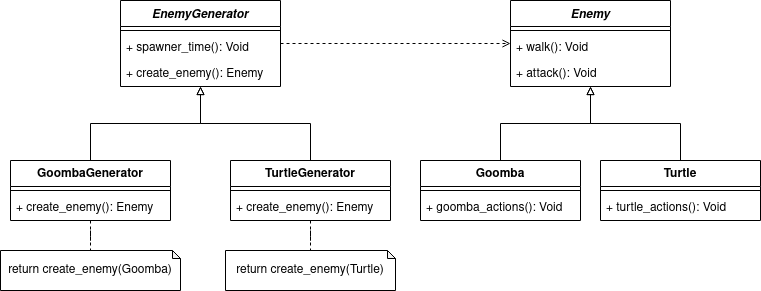

The diagram above was exported from draw.io. Its source (the exported page's mxGraphModel, read from the mxfile embedded in the PNG):
<mxGraphModel dx="1434" dy="572" grid="1" gridSize="10" guides="1" tooltips="1" connect="1" arrows="1" fold="1" page="1" pageScale="1" pageWidth="827" pageHeight="1169" math="0" shadow="0">
  <root>
    <mxCell id="0" />
    <mxCell id="1" parent="0" />
    <mxCell id="zRut9-MQq90nDfEcxQ2I-21" style="edgeStyle=orthogonalEdgeStyle;rounded=0;orthogonalLoop=1;jettySize=auto;html=1;dashed=1;endArrow=open;endFill=0;" edge="1" parent="1" source="zRut9-MQq90nDfEcxQ2I-1" target="zRut9-MQq90nDfEcxQ2I-6">
      <mxGeometry relative="1" as="geometry" />
    </mxCell>
    <mxCell id="zRut9-MQq90nDfEcxQ2I-1" value="EnemyGenerator" style="swimlane;fontStyle=3;align=center;verticalAlign=top;childLayout=stackLayout;horizontal=1;startSize=26;horizontalStack=0;resizeParent=1;resizeParentMax=0;resizeLast=0;collapsible=1;marginBottom=0;whiteSpace=wrap;html=1;" vertex="1" parent="1">
      <mxGeometry x="180" y="100" width="160" height="86" as="geometry" />
    </mxCell>
    <mxCell id="zRut9-MQq90nDfEcxQ2I-3" value="" style="line;strokeWidth=1;fillColor=none;align=left;verticalAlign=middle;spacingTop=-1;spacingLeft=3;spacingRight=3;rotatable=0;labelPosition=right;points=[];portConstraint=eastwest;strokeColor=inherit;" vertex="1" parent="zRut9-MQq90nDfEcxQ2I-1">
      <mxGeometry y="26" width="160" height="8" as="geometry" />
    </mxCell>
    <mxCell id="zRut9-MQq90nDfEcxQ2I-4" value="+ spawner_time(): Void" style="text;strokeColor=none;fillColor=none;align=left;verticalAlign=top;spacingLeft=4;spacingRight=4;overflow=hidden;rotatable=0;points=[[0,0.5],[1,0.5]];portConstraint=eastwest;whiteSpace=wrap;html=1;" vertex="1" parent="zRut9-MQq90nDfEcxQ2I-1">
      <mxGeometry y="34" width="160" height="26" as="geometry" />
    </mxCell>
    <mxCell id="zRut9-MQq90nDfEcxQ2I-5" value="+ create_enemy(): Enemy" style="text;strokeColor=none;fillColor=none;align=left;verticalAlign=top;spacingLeft=4;spacingRight=4;overflow=hidden;rotatable=0;points=[[0,0.5],[1,0.5]];portConstraint=eastwest;whiteSpace=wrap;html=1;" vertex="1" parent="zRut9-MQq90nDfEcxQ2I-1">
      <mxGeometry y="60" width="160" height="26" as="geometry" />
    </mxCell>
    <mxCell id="zRut9-MQq90nDfEcxQ2I-6" value="Enemy" style="swimlane;fontStyle=3;align=center;verticalAlign=top;childLayout=stackLayout;horizontal=1;startSize=26;horizontalStack=0;resizeParent=1;resizeParentMax=0;resizeLast=0;collapsible=1;marginBottom=0;whiteSpace=wrap;html=1;" vertex="1" parent="1">
      <mxGeometry x="570" y="100" width="160" height="86" as="geometry" />
    </mxCell>
    <mxCell id="zRut9-MQq90nDfEcxQ2I-7" value="" style="line;strokeWidth=1;fillColor=none;align=left;verticalAlign=middle;spacingTop=-1;spacingLeft=3;spacingRight=3;rotatable=0;labelPosition=right;points=[];portConstraint=eastwest;strokeColor=inherit;" vertex="1" parent="zRut9-MQq90nDfEcxQ2I-6">
      <mxGeometry y="26" width="160" height="8" as="geometry" />
    </mxCell>
    <mxCell id="zRut9-MQq90nDfEcxQ2I-8" value="+ walk(): Void" style="text;strokeColor=none;fillColor=none;align=left;verticalAlign=top;spacingLeft=4;spacingRight=4;overflow=hidden;rotatable=0;points=[[0,0.5],[1,0.5]];portConstraint=eastwest;whiteSpace=wrap;html=1;" vertex="1" parent="zRut9-MQq90nDfEcxQ2I-6">
      <mxGeometry y="34" width="160" height="26" as="geometry" />
    </mxCell>
    <mxCell id="zRut9-MQq90nDfEcxQ2I-10" value="+ attack(): Void" style="text;strokeColor=none;fillColor=none;align=left;verticalAlign=top;spacingLeft=4;spacingRight=4;overflow=hidden;rotatable=0;points=[[0,0.5],[1,0.5]];portConstraint=eastwest;whiteSpace=wrap;html=1;" vertex="1" parent="zRut9-MQq90nDfEcxQ2I-6">
      <mxGeometry y="60" width="160" height="26" as="geometry" />
    </mxCell>
    <mxCell id="zRut9-MQq90nDfEcxQ2I-18" style="edgeStyle=orthogonalEdgeStyle;rounded=0;orthogonalLoop=1;jettySize=auto;html=1;endArrow=block;endFill=0;" edge="1" parent="1" source="zRut9-MQq90nDfEcxQ2I-11" target="zRut9-MQq90nDfEcxQ2I-1">
      <mxGeometry relative="1" as="geometry" />
    </mxCell>
    <mxCell id="zRut9-MQq90nDfEcxQ2I-25" style="edgeStyle=orthogonalEdgeStyle;rounded=0;orthogonalLoop=1;jettySize=auto;html=1;endArrow=none;endFill=0;dashed=1;" edge="1" parent="1" source="zRut9-MQq90nDfEcxQ2I-11" target="zRut9-MQq90nDfEcxQ2I-24">
      <mxGeometry relative="1" as="geometry" />
    </mxCell>
    <mxCell id="zRut9-MQq90nDfEcxQ2I-11" value="GoombaGenerator" style="swimlane;fontStyle=1;align=center;verticalAlign=top;childLayout=stackLayout;horizontal=1;startSize=26;horizontalStack=0;resizeParent=1;resizeParentMax=0;resizeLast=0;collapsible=1;marginBottom=0;whiteSpace=wrap;html=1;" vertex="1" parent="1">
      <mxGeometry x="70" y="260" width="160" height="60" as="geometry" />
    </mxCell>
    <mxCell id="zRut9-MQq90nDfEcxQ2I-13" value="" style="line;strokeWidth=1;fillColor=none;align=left;verticalAlign=middle;spacingTop=-1;spacingLeft=3;spacingRight=3;rotatable=0;labelPosition=right;points=[];portConstraint=eastwest;strokeColor=inherit;" vertex="1" parent="zRut9-MQq90nDfEcxQ2I-11">
      <mxGeometry y="26" width="160" height="8" as="geometry" />
    </mxCell>
    <mxCell id="zRut9-MQq90nDfEcxQ2I-14" value="+ create_enemy(): Enemy" style="text;strokeColor=none;fillColor=none;align=left;verticalAlign=top;spacingLeft=4;spacingRight=4;overflow=hidden;rotatable=0;points=[[0,0.5],[1,0.5]];portConstraint=eastwest;whiteSpace=wrap;html=1;" vertex="1" parent="zRut9-MQq90nDfEcxQ2I-11">
      <mxGeometry y="34" width="160" height="26" as="geometry" />
    </mxCell>
    <mxCell id="zRut9-MQq90nDfEcxQ2I-19" style="edgeStyle=orthogonalEdgeStyle;rounded=0;orthogonalLoop=1;jettySize=auto;html=1;endArrow=block;endFill=0;" edge="1" parent="1" source="zRut9-MQq90nDfEcxQ2I-15" target="zRut9-MQq90nDfEcxQ2I-1">
      <mxGeometry relative="1" as="geometry" />
    </mxCell>
    <mxCell id="zRut9-MQq90nDfEcxQ2I-26" style="edgeStyle=orthogonalEdgeStyle;rounded=0;orthogonalLoop=1;jettySize=auto;html=1;endArrow=none;endFill=0;dashed=1;" edge="1" parent="1" source="zRut9-MQq90nDfEcxQ2I-15" target="zRut9-MQq90nDfEcxQ2I-23">
      <mxGeometry relative="1" as="geometry" />
    </mxCell>
    <mxCell id="zRut9-MQq90nDfEcxQ2I-15" value="TurtleGenerator" style="swimlane;fontStyle=1;align=center;verticalAlign=top;childLayout=stackLayout;horizontal=1;startSize=26;horizontalStack=0;resizeParent=1;resizeParentMax=0;resizeLast=0;collapsible=1;marginBottom=0;whiteSpace=wrap;html=1;" vertex="1" parent="1">
      <mxGeometry x="290" y="260" width="160" height="60" as="geometry" />
    </mxCell>
    <mxCell id="zRut9-MQq90nDfEcxQ2I-16" value="" style="line;strokeWidth=1;fillColor=none;align=left;verticalAlign=middle;spacingTop=-1;spacingLeft=3;spacingRight=3;rotatable=0;labelPosition=right;points=[];portConstraint=eastwest;strokeColor=inherit;" vertex="1" parent="zRut9-MQq90nDfEcxQ2I-15">
      <mxGeometry y="26" width="160" height="8" as="geometry" />
    </mxCell>
    <mxCell id="zRut9-MQq90nDfEcxQ2I-17" value="+ create_enemy(): Enemy" style="text;strokeColor=none;fillColor=none;align=left;verticalAlign=top;spacingLeft=4;spacingRight=4;overflow=hidden;rotatable=0;points=[[0,0.5],[1,0.5]];portConstraint=eastwest;whiteSpace=wrap;html=1;" vertex="1" parent="zRut9-MQq90nDfEcxQ2I-15">
      <mxGeometry y="34" width="160" height="26" as="geometry" />
    </mxCell>
    <mxCell id="zRut9-MQq90nDfEcxQ2I-23" value="return create_enemy(Turtle)" style="shape=note;whiteSpace=wrap;html=1;backgroundOutline=1;darkOpacity=0.05;size=8;" vertex="1" parent="1">
      <mxGeometry x="285" y="350" width="170" height="40" as="geometry" />
    </mxCell>
    <mxCell id="zRut9-MQq90nDfEcxQ2I-24" value="return create_enemy(Goomba)" style="shape=note;whiteSpace=wrap;html=1;backgroundOutline=1;darkOpacity=0.05;size=8;" vertex="1" parent="1">
      <mxGeometry x="60" y="350" width="180" height="40" as="geometry" />
    </mxCell>
    <mxCell id="zRut9-MQq90nDfEcxQ2I-33" style="edgeStyle=orthogonalEdgeStyle;rounded=0;orthogonalLoop=1;jettySize=auto;html=1;endArrow=block;endFill=0;" edge="1" parent="1" source="zRut9-MQq90nDfEcxQ2I-27" target="zRut9-MQq90nDfEcxQ2I-6">
      <mxGeometry relative="1" as="geometry" />
    </mxCell>
    <mxCell id="zRut9-MQq90nDfEcxQ2I-27" value="Goomba" style="swimlane;fontStyle=1;align=center;verticalAlign=top;childLayout=stackLayout;horizontal=1;startSize=26;horizontalStack=0;resizeParent=1;resizeParentMax=0;resizeLast=0;collapsible=1;marginBottom=0;whiteSpace=wrap;html=1;" vertex="1" parent="1">
      <mxGeometry x="480" y="260" width="160" height="60" as="geometry" />
    </mxCell>
    <mxCell id="zRut9-MQq90nDfEcxQ2I-28" value="" style="line;strokeWidth=1;fillColor=none;align=left;verticalAlign=middle;spacingTop=-1;spacingLeft=3;spacingRight=3;rotatable=0;labelPosition=right;points=[];portConstraint=eastwest;strokeColor=inherit;" vertex="1" parent="zRut9-MQq90nDfEcxQ2I-27">
      <mxGeometry y="26" width="160" height="8" as="geometry" />
    </mxCell>
    <mxCell id="zRut9-MQq90nDfEcxQ2I-29" value="+ goomba_actions(): Void" style="text;strokeColor=none;fillColor=none;align=left;verticalAlign=top;spacingLeft=4;spacingRight=4;overflow=hidden;rotatable=0;points=[[0,0.5],[1,0.5]];portConstraint=eastwest;whiteSpace=wrap;html=1;" vertex="1" parent="zRut9-MQq90nDfEcxQ2I-27">
      <mxGeometry y="34" width="160" height="26" as="geometry" />
    </mxCell>
    <mxCell id="zRut9-MQq90nDfEcxQ2I-34" style="edgeStyle=orthogonalEdgeStyle;rounded=0;orthogonalLoop=1;jettySize=auto;html=1;endArrow=block;endFill=0;" edge="1" parent="1" source="zRut9-MQq90nDfEcxQ2I-30" target="zRut9-MQq90nDfEcxQ2I-6">
      <mxGeometry relative="1" as="geometry" />
    </mxCell>
    <mxCell id="zRut9-MQq90nDfEcxQ2I-30" value="Turtle" style="swimlane;fontStyle=1;align=center;verticalAlign=top;childLayout=stackLayout;horizontal=1;startSize=26;horizontalStack=0;resizeParent=1;resizeParentMax=0;resizeLast=0;collapsible=1;marginBottom=0;whiteSpace=wrap;html=1;" vertex="1" parent="1">
      <mxGeometry x="660" y="260" width="160" height="60" as="geometry" />
    </mxCell>
    <mxCell id="zRut9-MQq90nDfEcxQ2I-31" value="" style="line;strokeWidth=1;fillColor=none;align=left;verticalAlign=middle;spacingTop=-1;spacingLeft=3;spacingRight=3;rotatable=0;labelPosition=right;points=[];portConstraint=eastwest;strokeColor=inherit;" vertex="1" parent="zRut9-MQq90nDfEcxQ2I-30">
      <mxGeometry y="26" width="160" height="8" as="geometry" />
    </mxCell>
    <mxCell id="zRut9-MQq90nDfEcxQ2I-32" value="+ turtle_actions(): Void" style="text;strokeColor=none;fillColor=none;align=left;verticalAlign=top;spacingLeft=4;spacingRight=4;overflow=hidden;rotatable=0;points=[[0,0.5],[1,0.5]];portConstraint=eastwest;whiteSpace=wrap;html=1;" vertex="1" parent="zRut9-MQq90nDfEcxQ2I-30">
      <mxGeometry y="34" width="160" height="26" as="geometry" />
    </mxCell>
  </root>
</mxGraphModel>